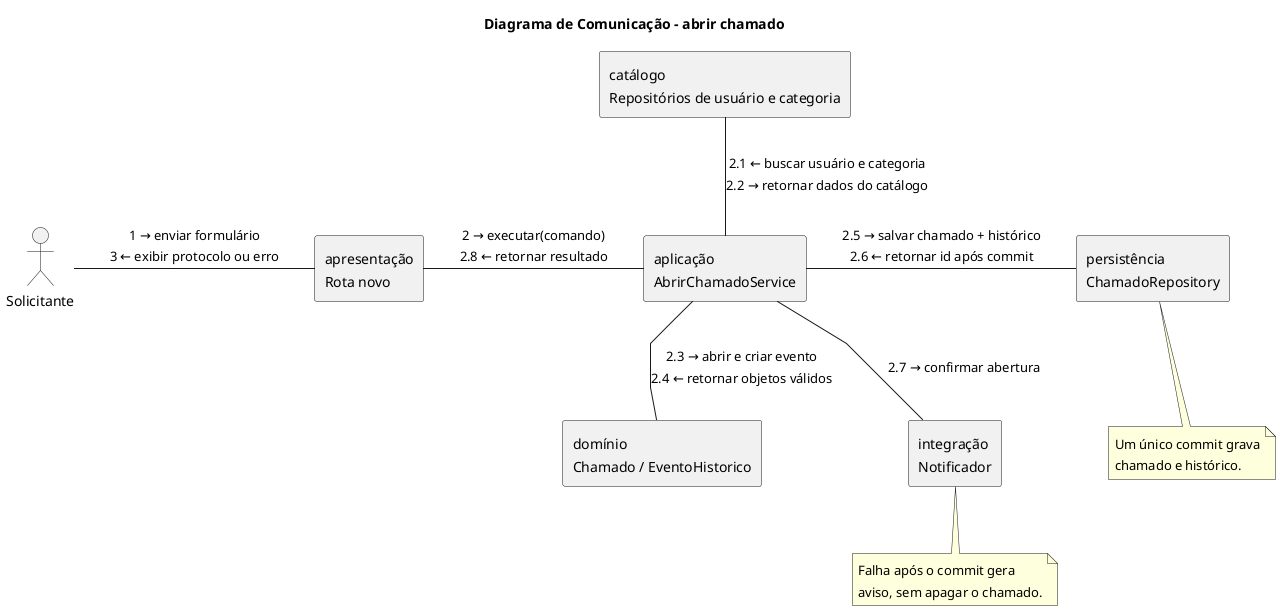

The diagram above was rendered by PlantUML. Its source (embedded in the PNG):
@startuml
title Diagrama de Comunicação - abrir chamado
top to bottom direction
skinparam linetype polyline
skinparam nodesep 70
skinparam ranksep 65

actor Solicitante as s
rectangle "apresentação\nRota novo" as r
rectangle "aplicação\nAbrirChamadoService" as a
rectangle "catálogo\nRepositórios de usuário e categoria" as c
rectangle "domínio\nChamado / EventoHistorico" as d
rectangle "persistência\nChamadoRepository" as p
rectangle "integração\nNotificador" as n

s -right- r : 1 → enviar formulário\n3 ← exibir protocolo ou erro
r -right- a : 2 → executar(comando)\n2.8 ← retornar resultado
c -down- a : 2.1 ← buscar usuário e categoria\n2.2 → retornar dados do catálogo
a -down- d : 2.3 → abrir e criar evento\n2.4 ← retornar objetos válidos
a -right- p : 2.5 → salvar chamado + histórico\n2.6 ← retornar id após commit
p -down[hidden]- n
a -right- n : 2.7 → confirmar abertura

note bottom of p
  Um único commit grava
  chamado e histórico.
end note

note bottom of n
  Falha após o commit gera
  aviso, sem apagar o chamado.
end note
@enduml